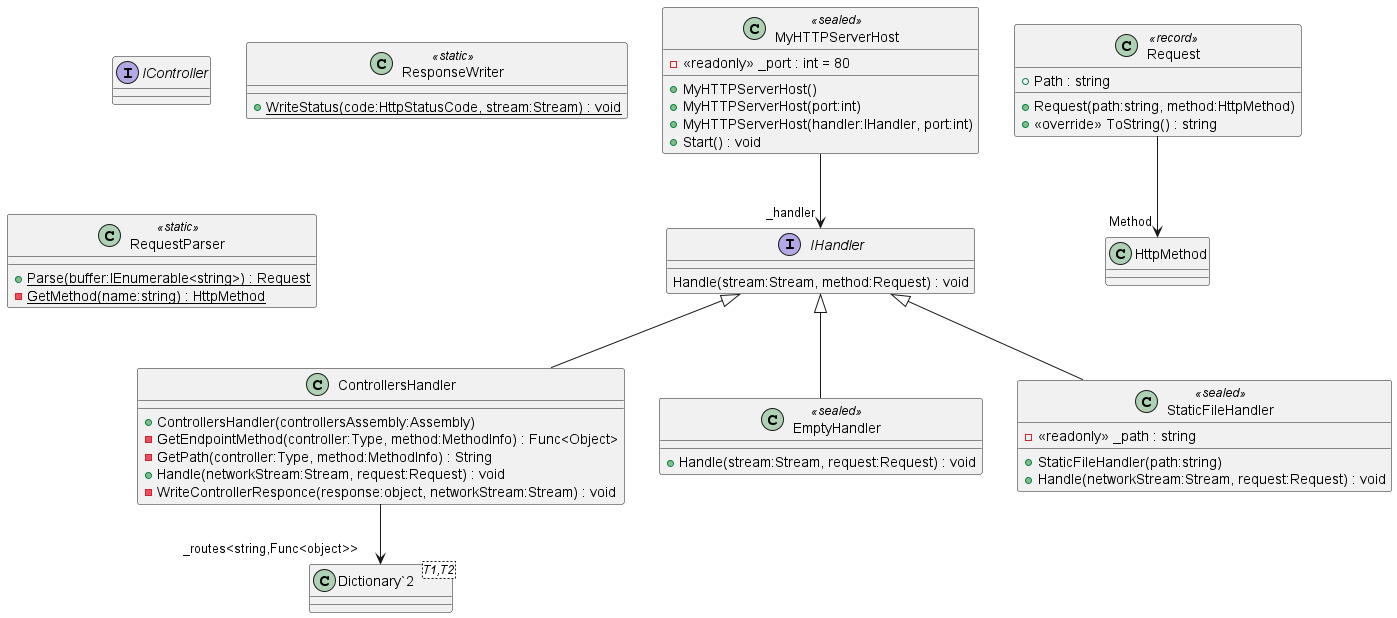

The diagram above was rendered by PlantUML. Its source (embedded in the PNG):
@startuml
interface IController {
}
interface IHandler {
    Handle(stream:Stream, method:Request) : void
}
class MyHTTPServerHost <<sealed>> {
    - <<readonly>> _port : int = 80
    + MyHTTPServerHost()
    + MyHTTPServerHost(port:int)
    + MyHTTPServerHost(handler:IHandler, port:int)
    + Start() : void
}
MyHTTPServerHost --> "_handler" IHandler
class Request <<record>> {
    + Path : string
    + Request(path:string, method:HttpMethod)
    + <<override>> ToString() : string
}
Request --> "Method" HttpMethod
class ResponseWriter <<static>> {
    + {static} WriteStatus(code:HttpStatusCode, stream:Stream) : void
}
class ControllersHandler {
    + ControllersHandler(controllersAssembly:Assembly)
    - GetEndpointMethod(controller:Type, method:MethodInfo) : Func<Object>
    - GetPath(controller:Type, method:MethodInfo) : String
    + Handle(networkStream:Stream, request:Request) : void
    - WriteControllerResponce(response:object, networkStream:Stream) : void
}
class "Dictionary`2"<T1,T2> {
}
IHandler <|-- ControllersHandler
ControllersHandler --> "_routes<string,Func<object>>" "Dictionary`2"
class EmptyHandler <<sealed>> {
    + Handle(stream:Stream, request:Request) : void
}
IHandler <|-- EmptyHandler
class StaticFileHandler <<sealed>> {
    - <<readonly>> _path : string
    + StaticFileHandler(path:string)
    + Handle(networkStream:Stream, request:Request) : void
}
IHandler <|-- StaticFileHandler
class RequestParser <<static>> {
    + {static} Parse(buffer:IEnumerable<string>) : Request
    - {static} GetMethod(name:string) : HttpMethod
}
@enduml